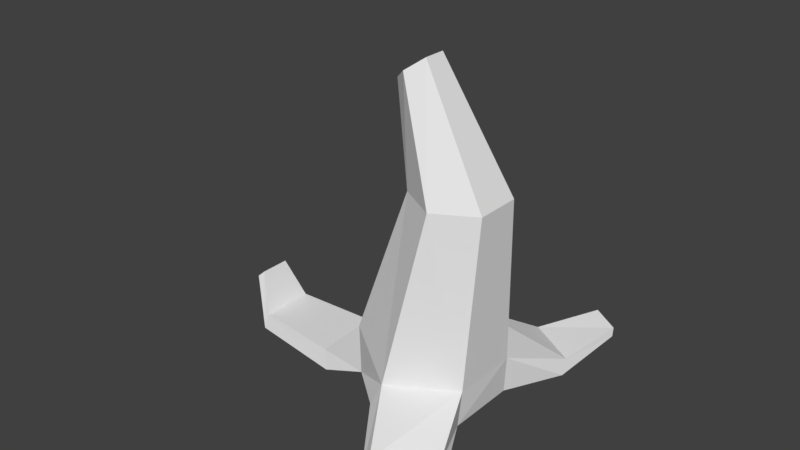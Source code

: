 # Source: Banana.blend  (saved by Blender 2.79.0; exported with 4.5.12 LTS)
import bpy
from mathutils import Matrix  # noqa: F401  (used for matrix-valued properties, if any)

bpy.ops.wm.read_factory_settings(use_empty=True)
scene = bpy.context.scene
scene.name = 'Scene'

# ---- collections
col_collection_1 = bpy.data.collections.new('Collection 1'); scene.collection.children.link(col_collection_1)

# ---- world
world_world = bpy.data.worlds.new('World'); scene.world = world_world
world_world.color = (0.05088, 0.05088, 0.05088)
world_world.use_sun_shadow = False
world_world.sun_shadow_jitter_overblur = 0.0
world_world.cycles.sampling_method = 'MANUAL'

# ---- meshes
me_cylinder = bpy.data.meshes.new('Cylinder')
me_cylinder.from_pydata([(-0.007292, 0.7769, 0.6603), (0.2706, 0.5188, 2.434), (0.6496, 0.3881, 0.5119), (0.7205, 0.259, 2.434), (0.6496, -0.3896, 0.5119), (0.7205, -0.2605, 2.434), (-0.08043, -0.7784, 0.4774), (0.2706, -0.5203, 2.434), (-0.727, -0.3896, 0.7315), (-0.1793, -0.2605, 2.434), (-0.727, 0.3881, 0.7315), (-0.1793, 0.259, 2.434), (-0.2413, 0.2505, 3.648), (-0.0697, 0.1249, 3.781), (-0.0697, -0.1264, 3.781), (-0.2413, -0.252, 3.648), (-0.413, -0.1264, 3.514), (-0.413, 0.1249, 3.514), (-0.1615, 0.8744, 0.2374), (0.6088, 0.4185, 0.06351), (0.6498, -0.4567, 0.1262), (-0.1205, -0.9126, 0.3001), (-0.6464, -0.4567, 0.2121), (-0.6464, 0.4552, 0.2121), (0.3209, 1.501, 0.222), (0.8899, 1.198, 0.1887), (0.235, 1.476, 0.05709), (0.9022, 1.121, 0.01811), (0.741, 2.098, 0.3346), (1.046, 1.94, 0.291), (0.695, 2.099, 0.2454), (1.052, 1.914, 0.1942), (0.9553, -1.173, 0.1596), (0.3801, -1.506, 0.2015), (1.043, -1.23, -0.002944), (0.3688, -1.621, 0.04622), (1.531, -1.959, 0.548), (1.246, -2.128, 0.6123), (1.563, -1.988, 0.4599), (1.229, -2.186, 0.5354), (-1.248, -0.3896, 0.2149), (-1.248, 0.3881, 0.2149), (-1.173, -0.4567, 0.01243), (-1.173, 0.4552, 0.01243), (-2.215, -0.3055, 0.2461), (-2.215, 0.304, 0.2461), (-2.24, -0.3581, 0.07885), (-2.24, 0.3566, 0.07885), (-2.397, -0.1717, 0.6936), (-2.397, 0.1702, 0.6936), (-2.465, -0.2012, 0.627), (-2.465, 0.1997, 0.627)], [], [(0, 1, 3, 2), (2, 3, 5, 4), (4, 5, 7, 6), (6, 7, 9, 8), (7, 5, 14, 15), (8, 9, 11, 10), (10, 11, 1, 0), (6, 8, 22, 21), (13, 12, 17, 16, 15, 14), (1, 11, 17, 12), (9, 7, 15, 16), (5, 3, 13, 14), (11, 9, 16, 17), (3, 1, 12, 13), (18, 19, 20, 21, 22, 23), (2, 4, 20, 19), (8, 10, 41, 40), (19, 18, 26, 27), (21, 20, 34, 35), (10, 0, 18, 23), (27, 26, 30, 31), (18, 0, 24, 26), (2, 19, 27, 25), (0, 2, 25, 24), (28, 29, 31, 30), (25, 27, 31, 29), (24, 25, 29, 28), (26, 24, 28, 30), (34, 32, 36, 38), (6, 21, 35, 33), (4, 6, 33, 32), (20, 4, 32, 34), (36, 37, 39, 38), (35, 34, 38, 39), (33, 35, 39, 37), (32, 33, 37, 36), (42, 40, 44, 46), (10, 23, 43, 41), (22, 8, 40, 42), (23, 22, 42, 43), (45, 47, 51, 49), (40, 41, 45, 44), (41, 43, 47, 45), (43, 42, 46, 47), (48, 49, 51, 50), (47, 46, 50, 51), (46, 44, 48, 50), (44, 45, 49, 48)])
me_cylinder.use_remesh_preserve_volume = False
me_cylinder.use_remesh_preserve_attributes = False
me_cylinder.use_mirror_vertex_groups = False
me_cylinder.update()

# ---- objects
ob_cylinder = bpy.data.objects.new('Cylinder', me_cylinder)

# ---- transforms, parenting, visibility, modifiers, constraints
ob_cylinder.location = (0.0, 0.0, 0.0)
ob_cylinder.lineart.crease_threshold = 0.0

# ---- collection membership
col_collection_1.objects.link(ob_cylinder)

# ---- scene / render settings (as saved in the file)
scene.frame_start = 1; scene.frame_end = 250; scene.frame_set(1)
scene.render.engine = 'BLENDER_EEVEE_NEXT'
scene.render.resolution_percentage = 50
scene.render.dither_intensity = 0.0
scene.cycles.use_denoising = False
scene.cycles.samples = 128
scene.cycles.sampling_pattern = 'TABULATED_SOBOL'
scene.cycles.use_adaptive_sampling = False
scene.cycles.use_light_tree = False
scene.cycles.blur_glossy = 0.0
scene.cycles.sample_clamp_indirect = 0.0
scene.view_settings.view_transform = 'Standard'
bpy.context.view_layer.update()

# ---- added for rendering (the .blend has no active camera and no usable light): camera, sun
cam_auto = bpy.data.cameras.new('AutoCamera')
cam_auto.lens = 50.0
cam_auto.sensor_width = 36.0
cam_auto.clip_end = 1000.0
ob_auto_camera = bpy.data.objects.new('AutoCamera', cam_auto)
scene.collection.objects.link(ob_auto_camera)
ob_auto_camera.location = (6.01934, -7.80795, 7.06536)
ob_auto_camera.rotation_euler = (1.09748, -7.21219e-08, 0.694738)
scene.camera = ob_auto_camera
light_auto_sun = bpy.data.lights.new('AutoSun', 'SUN')
light_auto_sun.energy = 3.0
light_auto_sun.angle = 0.0523599
ob_auto_sun = bpy.data.objects.new('AutoSun', light_auto_sun)
scene.collection.objects.link(ob_auto_sun)
ob_auto_sun.rotation_euler = (0.872665, 0.174533, 0.523599)
bpy.context.view_layer.update()
